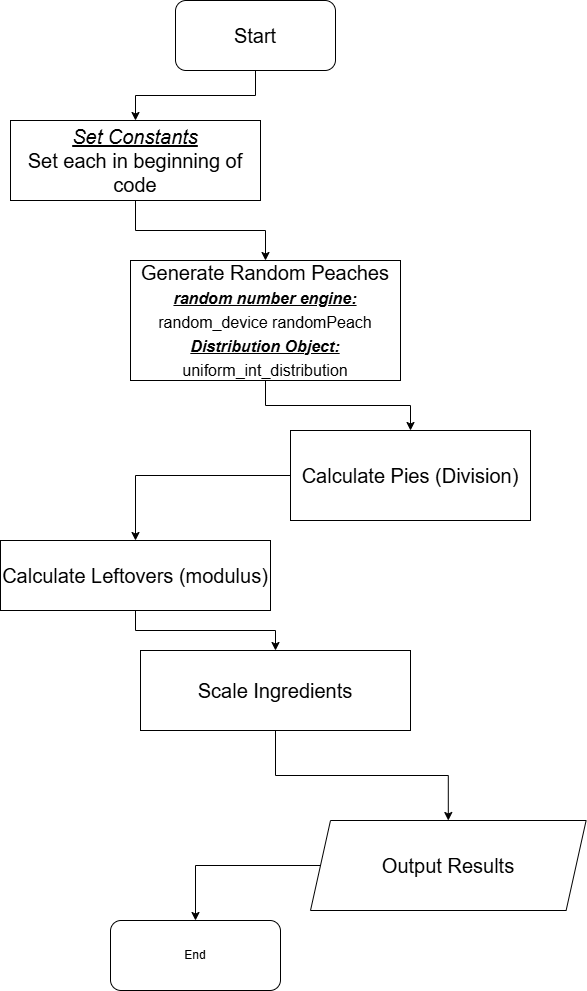

The diagram above was exported from draw.io. Its source (the exported page's mxGraphModel, read from the mxfile embedded in the PNG):
<mxGraphModel dx="1837" dy="1040" grid="1" gridSize="10" guides="1" tooltips="1" connect="1" arrows="1" fold="1" page="1" pageScale="1" pageWidth="850" pageHeight="1100" background="#ffffff" math="0" shadow="0">
  <root>
    <mxCell id="0" />
    <mxCell id="1" parent="0" />
    <mxCell id="EmTVuBveV-wkMDYiCdyd-29" edge="1" parent="1" source="EmTVuBveV-wkMDYiCdyd-1" style="edgeStyle=orthogonalEdgeStyle;rounded=0;orthogonalLoop=1;jettySize=auto;html=1;" target="EmTVuBveV-wkMDYiCdyd-5" value="">
      <mxGeometry relative="1" as="geometry" />
    </mxCell>
    <mxCell id="EmTVuBveV-wkMDYiCdyd-1" parent="1" style="rounded=1;whiteSpace=wrap;html=1;fontSize=20;" value="Start" vertex="1">
      <mxGeometry height="70" width="160" x="345" y="40" as="geometry" />
    </mxCell>
    <mxCell id="EmTVuBveV-wkMDYiCdyd-2" parent="1" style="rounded=1;whiteSpace=wrap;html=1;" value="End" vertex="1">
      <mxGeometry height="70" width="170" x="280" y="960" as="geometry" />
    </mxCell>
    <mxCell id="EmTVuBveV-wkMDYiCdyd-24" edge="1" parent="1" source="EmTVuBveV-wkMDYiCdyd-4" style="edgeStyle=orthogonalEdgeStyle;rounded=0;orthogonalLoop=1;jettySize=auto;html=1;" target="EmTVuBveV-wkMDYiCdyd-2" value="">
      <mxGeometry relative="1" as="geometry" />
    </mxCell>
    <mxCell id="EmTVuBveV-wkMDYiCdyd-4" parent="1" style="shape=parallelogram;perimeter=parallelogramPerimeter;whiteSpace=wrap;html=1;fixedSize=1;fontSize=20;" value="Output Results" vertex="1">
      <mxGeometry height="90" width="275.62" x="480" y="860" as="geometry" />
    </mxCell>
    <mxCell id="EmTVuBveV-wkMDYiCdyd-28" edge="1" parent="1" source="EmTVuBveV-wkMDYiCdyd-5" style="edgeStyle=orthogonalEdgeStyle;rounded=0;orthogonalLoop=1;jettySize=auto;html=1;" target="EmTVuBveV-wkMDYiCdyd-13" value="">
      <mxGeometry relative="1" as="geometry" />
    </mxCell>
    <mxCell id="EmTVuBveV-wkMDYiCdyd-5" parent="1" style="rounded=0;whiteSpace=wrap;html=1;fontSize=20;" value="&lt;div&gt;&lt;i&gt;&lt;u&gt;Set Constants&lt;/u&gt;&lt;/i&gt;&lt;/div&gt;&lt;div&gt;Set each in beginning of code&lt;/div&gt;" vertex="1">
      <mxGeometry height="80" width="250" x="180" y="160" as="geometry" />
    </mxCell>
    <mxCell id="EmTVuBveV-wkMDYiCdyd-27" edge="1" parent="1" source="EmTVuBveV-wkMDYiCdyd-13" style="edgeStyle=orthogonalEdgeStyle;rounded=0;orthogonalLoop=1;jettySize=auto;html=1;" target="EmTVuBveV-wkMDYiCdyd-14" value="">
      <mxGeometry relative="1" as="geometry" />
    </mxCell>
    <mxCell id="EmTVuBveV-wkMDYiCdyd-13" parent="1" style="rounded=0;whiteSpace=wrap;html=1;fontSize=20;" value="Generate Random Peaches&lt;div&gt;&lt;span style=&quot;font-size:12.0pt;line-height:115%;&amp;lt;br/&amp;gt;font-family:&amp;quot;Aptos&amp;quot;,sans-serif;mso-ascii-theme-font:minor-latin;mso-fareast-font-family:&amp;lt;br/&amp;gt;Aptos;mso-fareast-theme-font:minor-latin;mso-hansi-theme-font:minor-latin;&amp;lt;br/&amp;gt;mso-bidi-font-family:&amp;quot;Times New Roman&amp;quot;;mso-bidi-theme-font:minor-bidi;&amp;lt;br/&amp;gt;mso-ansi-language:EN-US;mso-fareast-language:EN-US;mso-bidi-language:AR-SA&quot;&gt;&lt;i&gt;&lt;u&gt;&lt;b&gt;random number engine:&lt;/b&gt;&lt;/u&gt;&lt;/i&gt; random_device randomPeach&lt;/span&gt;&lt;/div&gt;&lt;div&gt;&lt;span style=&quot;font-size:12.0pt;line-height:115%;&amp;lt;br/&amp;gt;font-family:&amp;quot;Aptos&amp;quot;,sans-serif;mso-ascii-theme-font:minor-latin;mso-fareast-font-family:&amp;lt;br/&amp;gt;Aptos;mso-fareast-theme-font:minor-latin;mso-hansi-theme-font:minor-latin;&amp;lt;br/&amp;gt;mso-bidi-font-family:&amp;quot;Times New Roman&amp;quot;;mso-bidi-theme-font:minor-bidi;&amp;lt;br/&amp;gt;mso-ansi-language:EN-US;mso-fareast-language:EN-US;mso-bidi-language:AR-SA&quot;&gt;&lt;span style=&quot;font-size:12.0pt;line-height:115%;&lt;br/&gt;font-family:&amp;quot;Aptos&amp;quot;,sans-serif;mso-ascii-theme-font:minor-latin;mso-fareast-font-family:&lt;br/&gt;Aptos;mso-fareast-theme-font:minor-latin;mso-hansi-theme-font:minor-latin;&lt;br/&gt;mso-bidi-font-family:&amp;quot;Times New Roman&amp;quot;;mso-bidi-theme-font:minor-bidi;&lt;br/&gt;mso-ansi-language:EN-US;mso-fareast-language:EN-US;mso-bidi-language:AR-SA&quot;&gt;&lt;i&gt;&lt;u&gt;&lt;b&gt;Distribution Object:&lt;/b&gt;&lt;/u&gt;&lt;/i&gt; uniform_int_distribution&lt;/span&gt;&lt;/span&gt;&lt;/div&gt;" vertex="1">
      <mxGeometry height="120" width="270" x="300" y="300" as="geometry" />
    </mxCell>
    <mxCell id="EmTVuBveV-wkMDYiCdyd-26" edge="1" parent="1" source="EmTVuBveV-wkMDYiCdyd-14" style="edgeStyle=orthogonalEdgeStyle;rounded=0;orthogonalLoop=1;jettySize=auto;html=1;" target="EmTVuBveV-wkMDYiCdyd-15" value="">
      <mxGeometry relative="1" as="geometry" />
    </mxCell>
    <mxCell id="EmTVuBveV-wkMDYiCdyd-14" parent="1" style="rounded=0;whiteSpace=wrap;html=1;fontSize=20;" value="Calculate Pies (Division)" vertex="1">
      <mxGeometry height="90" width="240" x="460" y="470" as="geometry" />
    </mxCell>
    <mxCell id="EmTVuBveV-wkMDYiCdyd-22" edge="1" parent="1" source="EmTVuBveV-wkMDYiCdyd-15" style="edgeStyle=orthogonalEdgeStyle;rounded=0;orthogonalLoop=1;jettySize=auto;html=1;" target="EmTVuBveV-wkMDYiCdyd-16" value="">
      <mxGeometry relative="1" as="geometry" />
    </mxCell>
    <mxCell id="EmTVuBveV-wkMDYiCdyd-15" parent="1" style="rounded=0;whiteSpace=wrap;html=1;fontSize=20;" value="Calculate Leftovers (modulus)" vertex="1">
      <mxGeometry height="70" width="270" x="170" y="580" as="geometry" />
    </mxCell>
    <mxCell id="EmTVuBveV-wkMDYiCdyd-25" edge="1" parent="1" source="EmTVuBveV-wkMDYiCdyd-16" style="edgeStyle=orthogonalEdgeStyle;rounded=0;orthogonalLoop=1;jettySize=auto;html=1;" target="EmTVuBveV-wkMDYiCdyd-4" value="">
      <mxGeometry relative="1" as="geometry" />
    </mxCell>
    <mxCell id="EmTVuBveV-wkMDYiCdyd-16" parent="1" style="rounded=0;whiteSpace=wrap;html=1;fontSize=20;" value="Scale Ingredients" vertex="1">
      <mxGeometry height="80" width="270" x="310" y="690" as="geometry" />
    </mxCell>
  </root>
</mxGraphModel>